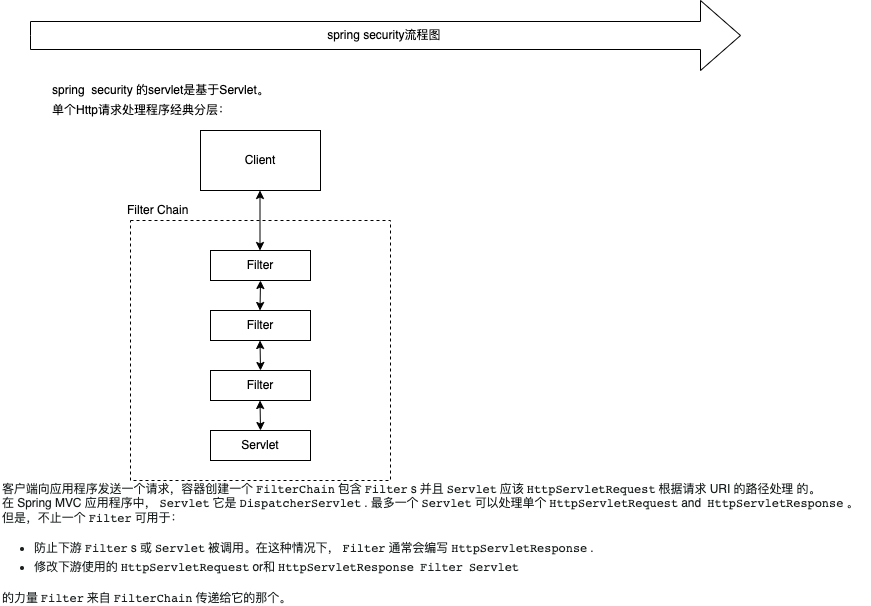

The diagram above was exported from draw.io. Its source (the exported page's mxGraphModel, read from the mxfile embedded in the PNG):
<mxGraphModel dx="1263" dy="699" grid="1" gridSize="10" guides="1" tooltips="1" connect="1" arrows="1" fold="1" page="1" pageScale="1" pageWidth="827" pageHeight="1169" math="0" shadow="0">
  <root>
    <mxCell id="0" />
    <mxCell id="1" parent="0" />
    <mxCell id="wFqpMBhtYvB2ERg8wTAy-8" value="" style="whiteSpace=wrap;html=1;aspect=fixed;dashed=1;" vertex="1" parent="1">
      <mxGeometry x="180" y="250" width="260" height="260" as="geometry" />
    </mxCell>
    <mxCell id="wFqpMBhtYvB2ERg8wTAy-2" value="spring security流程图&amp;nbsp;" style="html=1;shadow=0;dashed=0;align=center;verticalAlign=middle;shape=mxgraph.arrows2.arrow;dy=0.6;dx=40;notch=0;" vertex="1" parent="1">
      <mxGeometry x="80" y="30" width="710" height="70" as="geometry" />
    </mxCell>
    <mxCell id="wFqpMBhtYvB2ERg8wTAy-3" value="spring&amp;nbsp; security 的servlet是基于Servlet。&lt;br&gt;" style="text;html=1;align=left;verticalAlign=middle;resizable=0;points=[];autosize=1;strokeColor=none;fillColor=none;" vertex="1" parent="1">
      <mxGeometry x="100" y="110" width="230" height="20" as="geometry" />
    </mxCell>
    <mxCell id="wFqpMBhtYvB2ERg8wTAy-4" value="单个Http请求处理程序经典分层：" style="text;html=1;align=left;verticalAlign=middle;resizable=0;points=[];autosize=1;strokeColor=none;fillColor=none;" vertex="1" parent="1">
      <mxGeometry x="100" y="130" width="190" height="20" as="geometry" />
    </mxCell>
    <mxCell id="wFqpMBhtYvB2ERg8wTAy-5" value="Client" style="rounded=0;whiteSpace=wrap;html=1;" vertex="1" parent="1">
      <mxGeometry x="250" y="160" width="120" height="60" as="geometry" />
    </mxCell>
    <mxCell id="wFqpMBhtYvB2ERg8wTAy-6" value="" style="endArrow=classic;startArrow=classic;html=1;rounded=0;" edge="1" parent="1">
      <mxGeometry width="50" height="50" relative="1" as="geometry">
        <mxPoint x="309.5" y="280" as="sourcePoint" />
        <mxPoint x="309.5" y="220" as="targetPoint" />
      </mxGeometry>
    </mxCell>
    <mxCell id="wFqpMBhtYvB2ERg8wTAy-9" value="Filter Chain" style="text;html=1;align=left;verticalAlign=middle;resizable=0;points=[];autosize=1;strokeColor=none;fillColor=none;" vertex="1" parent="1">
      <mxGeometry x="175" y="230" width="80" height="20" as="geometry" />
    </mxCell>
    <mxCell id="wFqpMBhtYvB2ERg8wTAy-15" value="Filter" style="rounded=0;whiteSpace=wrap;html=1;" vertex="1" parent="1">
      <mxGeometry x="260" y="280" width="100" height="30" as="geometry" />
    </mxCell>
    <mxCell id="wFqpMBhtYvB2ERg8wTAy-17" value="Filter" style="rounded=0;whiteSpace=wrap;html=1;" vertex="1" parent="1">
      <mxGeometry x="260" y="340" width="100" height="30" as="geometry" />
    </mxCell>
    <mxCell id="wFqpMBhtYvB2ERg8wTAy-18" value="Filter" style="rounded=0;whiteSpace=wrap;html=1;" vertex="1" parent="1">
      <mxGeometry x="260" y="400" width="100" height="30" as="geometry" />
    </mxCell>
    <mxCell id="wFqpMBhtYvB2ERg8wTAy-19" value="Servlet" style="rounded=0;whiteSpace=wrap;html=1;" vertex="1" parent="1">
      <mxGeometry x="260" y="460" width="100" height="30" as="geometry" />
    </mxCell>
    <mxCell id="wFqpMBhtYvB2ERg8wTAy-23" value="" style="endArrow=classic;startArrow=classic;html=1;rounded=0;entryX=0.5;entryY=1;entryDx=0;entryDy=0;" edge="1" parent="1" target="wFqpMBhtYvB2ERg8wTAy-15">
      <mxGeometry width="50" height="50" relative="1" as="geometry">
        <mxPoint x="309.5" y="340" as="sourcePoint" />
        <mxPoint x="309.5" y="315" as="targetPoint" />
      </mxGeometry>
    </mxCell>
    <mxCell id="wFqpMBhtYvB2ERg8wTAy-24" value="" style="endArrow=classic;startArrow=classic;html=1;rounded=0;exitX=0.5;exitY=0;exitDx=0;exitDy=0;" edge="1" parent="1" source="wFqpMBhtYvB2ERg8wTAy-19">
      <mxGeometry width="50" height="50" relative="1" as="geometry">
        <mxPoint x="309.5" y="455" as="sourcePoint" />
        <mxPoint x="309.5" y="430" as="targetPoint" />
      </mxGeometry>
    </mxCell>
    <mxCell id="wFqpMBhtYvB2ERg8wTAy-25" value="" style="endArrow=classic;startArrow=classic;html=1;rounded=0;" edge="1" parent="1">
      <mxGeometry width="50" height="50" relative="1" as="geometry">
        <mxPoint x="310" y="400" as="sourcePoint" />
        <mxPoint x="309.5" y="370" as="targetPoint" />
      </mxGeometry>
    </mxCell>
    <mxCell id="wFqpMBhtYvB2ERg8wTAy-28" value="&lt;div class=&quot;paragraph&quot; style=&quot;box-sizing: inherit ; margin: 1rem 0px 0px ; color: rgb(25 , 30 , 30) ; font-family: , &amp;#34;system-ui&amp;#34; , &amp;#34;segoe ui&amp;#34; , &amp;#34;roboto&amp;#34; , &amp;#34;helvetica&amp;#34; , &amp;#34;arial&amp;#34; , sans-serif , &amp;#34;apple color emoji&amp;#34; , &amp;#34;segoe ui emoji&amp;#34; , &amp;#34;segoe ui symbol&amp;#34; ; letter-spacing: -0.0444444px ; background-color: rgb(255 , 255 , 255)&quot;&gt;&lt;p style=&quot;box-sizing: inherit ; margin: 0px&quot;&gt;&lt;font style=&quot;font-size: 12px&quot;&gt;&lt;font style=&quot;box-sizing: inherit ; vertical-align: inherit ; font-size: 12px&quot;&gt;客户端向应用程序发送一个请求，容器创建一个&lt;/font&gt;&lt;code style=&quot;box-sizing: inherit ; border-radius: 0.25em ; padding: 0.125em 0.25em&quot;&gt;FilterChain&lt;/code&gt;&lt;font style=&quot;box-sizing: inherit ; vertical-align: inherit ; font-size: 12px&quot;&gt;包含&lt;/font&gt;&lt;code style=&quot;box-sizing: inherit ; border-radius: 0.25em ; padding: 0.125em 0.25em&quot;&gt;Filter&lt;/code&gt;&lt;font style=&quot;box-sizing: inherit ; vertical-align: inherit ; font-size: 12px&quot;&gt;s 并且&lt;/font&gt;&lt;code style=&quot;box-sizing: inherit ; border-radius: 0.25em ; padding: 0.125em 0.25em&quot;&gt;Servlet&lt;/code&gt;&lt;font style=&quot;box-sizing: inherit ; vertical-align: inherit ; font-size: 12px&quot;&gt;应该&lt;/font&gt;&lt;code style=&quot;box-sizing: inherit ; border-radius: 0.25em ; padding: 0.125em 0.25em&quot;&gt;HttpServletRequest&lt;/code&gt;&lt;font style=&quot;box-sizing: inherit ; vertical-align: inherit ; font-size: 12px&quot;&gt;&lt;font style=&quot;box-sizing: inherit ; vertical-align: inherit ; font-size: 12px&quot;&gt;根据请求 URI 的路径处理 的。&lt;/font&gt;&lt;/font&gt;&lt;/font&gt;&lt;/p&gt;&lt;p style=&quot;box-sizing: inherit ; margin: 0px&quot;&gt;&lt;font style=&quot;font-size: 12px&quot;&gt;&lt;font style=&quot;box-sizing: inherit ; vertical-align: inherit ; font-size: 12px&quot;&gt;&lt;font style=&quot;box-sizing: inherit ; vertical-align: inherit ; font-size: 12px&quot;&gt;在 Spring MVC 应用程序中，&lt;/font&gt;&lt;/font&gt;&lt;code style=&quot;box-sizing: inherit ; border-radius: 0.25em ; padding: 0.125em 0.25em&quot;&gt;Servlet&lt;/code&gt;&lt;font style=&quot;box-sizing: inherit ; vertical-align: inherit ; font-size: 12px&quot;&gt;它是&lt;/font&gt;&lt;a href=&quot;https://docs.spring.io/spring-framework/docs/5.3.16/reference/html/web.html#mvc-servlet&quot; style=&quot;box-sizing: inherit&quot;&gt;&lt;code style=&quot;box-sizing: inherit ; border-radius: 0.25em ; padding: 0.125em 0.25em&quot;&gt;DispatcherServlet&lt;/code&gt;&lt;/a&gt;&lt;font style=&quot;box-sizing: inherit ; vertical-align: inherit ; font-size: 12px&quot;&gt;&lt;font style=&quot;box-sizing: inherit ; vertical-align: inherit ; font-size: 12px&quot;&gt;.&amp;nbsp;&lt;/font&gt;&lt;font style=&quot;box-sizing: inherit ; vertical-align: inherit ; font-size: 12px&quot;&gt;最多一个&lt;/font&gt;&lt;/font&gt;&lt;code style=&quot;box-sizing: inherit ; border-radius: 0.25em ; padding: 0.125em 0.25em&quot;&gt;Servlet&lt;/code&gt;&lt;font style=&quot;box-sizing: inherit ; vertical-align: inherit ; font-size: 12px&quot;&gt;可以处理单个&lt;/font&gt;&lt;code style=&quot;box-sizing: inherit ; border-radius: 0.25em ; padding: 0.125em 0.25em&quot;&gt;HttpServletRequest&lt;/code&gt;&lt;font style=&quot;box-sizing: inherit ; vertical-align: inherit ; font-size: 12px&quot;&gt;and&amp;nbsp;&lt;/font&gt;&lt;code style=&quot;box-sizing: inherit ; border-radius: 0.25em ; padding: 0.125em 0.25em&quot;&gt;HttpServletResponse&lt;/code&gt;&lt;font style=&quot;box-sizing: inherit ; vertical-align: inherit ; font-size: 12px&quot;&gt;&lt;font style=&quot;box-sizing: inherit ; vertical-align: inherit ; font-size: 12px&quot;&gt;。&lt;/font&gt;&lt;/font&gt;&lt;/font&gt;&lt;/p&gt;&lt;p style=&quot;box-sizing: inherit ; margin: 0px&quot;&gt;&lt;font style=&quot;font-size: 12px&quot;&gt;&lt;font style=&quot;box-sizing: inherit ; vertical-align: inherit ; font-size: 12px&quot;&gt;&lt;font style=&quot;box-sizing: inherit ; vertical-align: inherit ; font-size: 12px&quot;&gt;但是，不止一个&lt;/font&gt;&lt;/font&gt;&lt;code style=&quot;box-sizing: inherit ; border-radius: 0.25em ; padding: 0.125em 0.25em&quot;&gt;Filter&lt;/code&gt;&lt;font style=&quot;box-sizing: inherit ; vertical-align: inherit ; font-size: 12px&quot;&gt;可用于：&lt;/font&gt;&lt;/font&gt;&lt;/p&gt;&lt;/div&gt;&lt;div class=&quot;ulist&quot; style=&quot;box-sizing: inherit ; margin: 1rem 0px 0px ; color: rgb(25 , 30 , 30) ; font-family: , &amp;#34;system-ui&amp;#34; , &amp;#34;segoe ui&amp;#34; , &amp;#34;roboto&amp;#34; , &amp;#34;helvetica&amp;#34; , &amp;#34;arial&amp;#34; , sans-serif , &amp;#34;apple color emoji&amp;#34; , &amp;#34;segoe ui emoji&amp;#34; , &amp;#34;segoe ui symbol&amp;#34; ; letter-spacing: -0.0444444px ; background-color: rgb(255 , 255 , 255)&quot;&gt;&lt;ul style=&quot;box-sizing: inherit ; margin: 0px ; padding: 0px 0px 0px 2rem&quot;&gt;&lt;li style=&quot;box-sizing: inherit ; margin-bottom: 0.3rem&quot;&gt;&lt;p style=&quot;box-sizing: inherit ; margin: 0px&quot;&gt;&lt;font style=&quot;font-size: 12px&quot;&gt;&lt;font style=&quot;box-sizing: inherit ; vertical-align: inherit ; font-size: 12px&quot;&gt;防止下游&lt;/font&gt;&lt;code style=&quot;box-sizing: inherit ; border-radius: 0.25em ; padding: 0.125em 0.25em&quot;&gt;Filter&lt;/code&gt;&lt;font style=&quot;box-sizing: inherit ; vertical-align: inherit ; font-size: 12px&quot;&gt;s 或&lt;/font&gt;&lt;code style=&quot;box-sizing: inherit ; border-radius: 0.25em ; padding: 0.125em 0.25em&quot;&gt;Servlet&lt;/code&gt;&lt;font style=&quot;box-sizing: inherit ; vertical-align: inherit ; font-size: 12px&quot;&gt;&lt;font style=&quot;box-sizing: inherit ; vertical-align: inherit ; font-size: 12px&quot;&gt;被调用。&lt;/font&gt;&lt;font style=&quot;box-sizing: inherit ; vertical-align: inherit ; font-size: 12px&quot;&gt;在这种情况下，&lt;/font&gt;&lt;/font&gt;&lt;code style=&quot;box-sizing: inherit ; border-radius: 0.25em ; padding: 0.125em 0.25em&quot;&gt;Filter&lt;/code&gt;&lt;font style=&quot;box-sizing: inherit ; vertical-align: inherit ; font-size: 12px&quot;&gt;通常会编写&lt;/font&gt;&lt;code style=&quot;box-sizing: inherit ; border-radius: 0.25em ; padding: 0.125em 0.25em&quot;&gt;HttpServletResponse&lt;/code&gt;&lt;font style=&quot;box-sizing: inherit ; vertical-align: inherit ; font-size: 12px&quot;&gt;.&lt;/font&gt;&lt;/font&gt;&lt;/p&gt;&lt;/li&gt;&lt;li style=&quot;box-sizing: inherit ; margin-bottom: 0.3rem&quot;&gt;&lt;p style=&quot;box-sizing: inherit ; margin: 0px&quot;&gt;&lt;font style=&quot;font-size: 12px&quot;&gt;&lt;font style=&quot;box-sizing: inherit ; vertical-align: inherit ; font-size: 12px&quot;&gt;&lt;font style=&quot;box-sizing: inherit ; vertical-align: inherit ; font-size: 12px&quot;&gt;修改&lt;/font&gt;&lt;font style=&quot;box-sizing: inherit ; vertical-align: inherit ; font-size: 12px&quot;&gt;下游使用的&lt;/font&gt;&lt;/font&gt;&lt;code style=&quot;box-sizing: inherit ; border-radius: 0.25em ; padding: 0.125em 0.25em&quot;&gt;HttpServletRequest&lt;/code&gt;&lt;font style=&quot;box-sizing: inherit ; vertical-align: inherit ; font-size: 12px&quot;&gt;&lt;font style=&quot;box-sizing: inherit ; vertical-align: inherit ; font-size: 12px&quot;&gt;or&lt;/font&gt;&lt;font style=&quot;box-sizing: inherit ; vertical-align: inherit ; font-size: 12px&quot;&gt;和&lt;/font&gt;&lt;/font&gt;&lt;code style=&quot;box-sizing: inherit ; border-radius: 0.25em ; padding: 0.125em 0.25em&quot;&gt;HttpServletResponse&lt;/code&gt;&lt;font style=&quot;box-sizing: inherit ; vertical-align: inherit ; font-size: 12px&quot;&gt;&lt;/font&gt;&lt;code style=&quot;box-sizing: inherit ; border-radius: 0.25em ; padding: 0.125em 0.25em&quot;&gt;Filter&lt;/code&gt;&lt;font style=&quot;box-sizing: inherit ; vertical-align: inherit ; font-size: 12px&quot;&gt;&lt;/font&gt;&lt;code style=&quot;box-sizing: inherit ; border-radius: 0.25em ; padding: 0.125em 0.25em&quot;&gt;Servlet&lt;/code&gt;&lt;/font&gt;&lt;/p&gt;&lt;/li&gt;&lt;/ul&gt;&lt;/div&gt;&lt;div class=&quot;paragraph&quot; style=&quot;box-sizing: inherit ; margin: 1rem 0px 0px ; color: rgb(25 , 30 , 30) ; font-family: , &amp;#34;system-ui&amp;#34; , &amp;#34;segoe ui&amp;#34; , &amp;#34;roboto&amp;#34; , &amp;#34;helvetica&amp;#34; , &amp;#34;arial&amp;#34; , sans-serif , &amp;#34;apple color emoji&amp;#34; , &amp;#34;segoe ui emoji&amp;#34; , &amp;#34;segoe ui symbol&amp;#34; ; letter-spacing: -0.0444444px ; background-color: rgb(255 , 255 , 255)&quot;&gt;&lt;p style=&quot;box-sizing: inherit ; margin: 0px&quot;&gt;&lt;font style=&quot;font-size: 12px&quot;&gt;&lt;font style=&quot;box-sizing: inherit ; vertical-align: inherit ; font-size: 12px&quot;&gt;的力量&lt;/font&gt;&lt;code style=&quot;box-sizing: inherit ; border-radius: 0.25em ; padding: 0.125em 0.25em&quot;&gt;Filter&lt;/code&gt;&lt;font style=&quot;box-sizing: inherit ; vertical-align: inherit ; font-size: 12px&quot;&gt;来自&lt;/font&gt;&lt;code style=&quot;box-sizing: inherit ; border-radius: 0.25em ; padding: 0.125em 0.25em&quot;&gt;FilterChain&lt;/code&gt;&lt;font style=&quot;box-sizing: inherit ; vertical-align: inherit ; font-size: 12px&quot;&gt;传递给它的那个。&lt;/font&gt;&lt;/font&gt;&lt;/p&gt;&lt;/div&gt;" style="text;html=1;align=left;verticalAlign=middle;resizable=0;points=[];autosize=1;strokeColor=none;fillColor=none;" vertex="1" parent="1">
      <mxGeometry x="50" y="495" width="870" height="140" as="geometry" />
    </mxCell>
  </root>
</mxGraphModel>